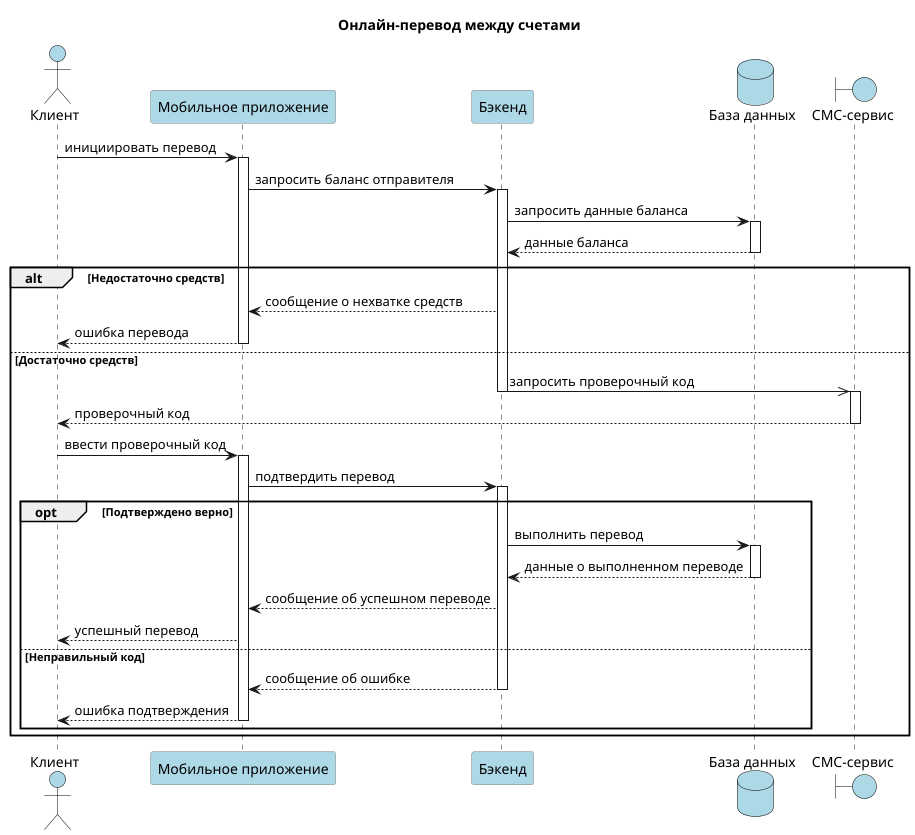

The diagram above was rendered by PlantUML. Its source (embedded in the PNG):
@startuml

skinparam actor {
    BackgroundColor LightBlue
    BorderColor Black
}
skinparam participant {
    BackgroundColor LightBlue
    BorderColor Grey
}
skinparam database {
    BackgroundColor LightBlue
    BorderColor Black
}
skinparam boundary {
    BackgroundColor LightBlue
    BorderColor Black
}
skinparam sequenceMessageAlign left

title Онлайн-перевод между счетами

actor Клиент as Client
participant "Мобильное приложение" as App
participant Бэкенд as Back
database "База данных" as DB
boundary "СМС-сервис" as SMS

Client -> App: инициировать перевод
activate App
App -> Back: запросить баланс отправителя
activate Back
Back -> DB: запросить данные баланса
activate DB
DB --> Back: данные баланса
deactivate DB
alt Недостаточно средств
    Back --> App: сообщение о нехватке средств
    App --> Client: ошибка перевода
    deactivate App
else Достаточно средств
    Back ->> SMS: запросить проверочный код
    deactivate Back
    activate SMS
    SMS --> Client: проверочный код
    deactivate SMS
    Client -> App: ввести проверочный код
    activate App
    App -> Back: подтвердить перевод
    opt Подтверждено верно
        activate Back
        Back -> DB: выполнить перевод
        activate DB
        DB --> Back: данные о выполненном переводе
        deactivate DB
        Back --> App: сообщение об успешном переводе
        App --> Client: успешный перевод
    else Неправильный код
        Back --> App: сообщение об ошибке
        deactivate Back
        App --> Client: ошибка подтверждения
        deactivate App
    end
end

@enduml